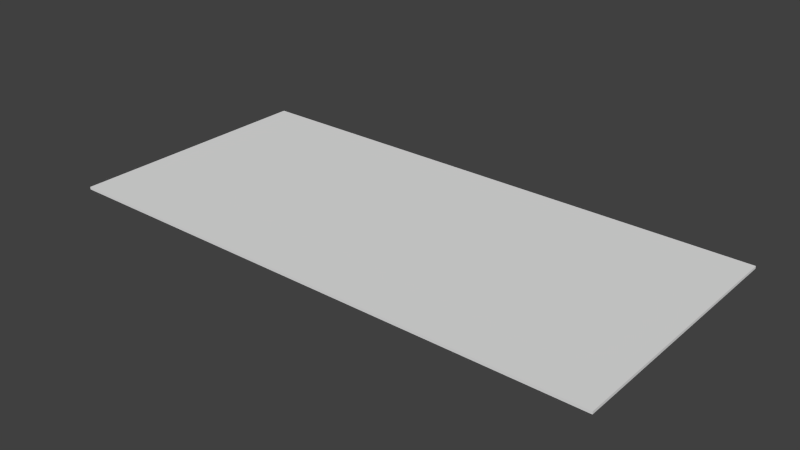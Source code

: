 # Source: Paycheck.blend  (saved by Blender 2.73.0; exported with 4.5.12 LTS)
import bpy
from mathutils import Matrix  # noqa: F401  (used for matrix-valued properties, if any)

bpy.ops.wm.read_factory_settings(use_empty=True)
scene = bpy.context.scene
scene.name = 'Scene'

# ---- collections
col_collection_1 = bpy.data.collections.new('Collection 1'); scene.collection.children.link(col_collection_1)

# ---- world
world_world = bpy.data.worlds.new('World'); scene.world = world_world
world_world.color = (0.05088, 0.05088, 0.05088)
world_world.use_sun_shadow = False
world_world.sun_shadow_jitter_overblur = 0.0
world_world.cycles.sampling_method = 'MANUAL'
world_world.cycles.sample_map_resolution = 256

# ---- meshes
me_cube_001 = bpy.data.meshes.new('Cube.001')
me_cube_001.from_pydata([(0.1999, 0.09391, 0.0009349), (0.1999, -0.09391, 0.0009349), (-0.1999, -0.09391, 0.0009349), (-0.1999, 0.09391, 0.0009349)], [], [(0, 3, 2, 1)])
_uv = me_cube_001.uv_layers.new(name='UVMap')
_uv.uv.foreach_set('vector', [0.9999, 0.9999, 0.0001002, 0.9999, 9.998e-05, 0.0001003, 0.9999, 9.998e-05])
me_cube_001.use_remesh_preserve_volume = False
me_cube_001.use_remesh_preserve_attributes = False
me_cube_001.use_mirror_vertex_groups = False
me_cube_001.update()
me_cube = bpy.data.meshes.new('Cube')
me_cube.from_pydata([(0.1999, 0.09391, -0.0009349), (0.1999, -0.09391, -0.0009349), (-0.1999, -0.09391, -0.0009349), (-0.1999, 0.09391, -0.0009349), (0.1999, 0.09391, 0.0009349), (0.1999, -0.09391, 0.0009349), (-0.1999, -0.09391, 0.0009349), (-0.1999, 0.09391, 0.0009349)], [], [(0, 1, 2, 3), (0, 4, 5, 1), (1, 5, 6, 2), (2, 6, 7, 3), (4, 0, 3, 7)])
_uv = me_cube.uv_layers.new(name='UVMap')
_uv.uv.foreach_set('vector', [0.0, 0.0, 0.0, 0.0, 0.0, 0.0, 0.0, 0.0, 0.0, 0.0, 0.0, 0.0, 0.0, 0.0, 0.0, 0.0, 0.0, 0.0, 0.0, 0.0, 0.0, 0.0, 0.0, 0.0, 0.0, 0.0, 0.0, 0.0, 0.0, 0.0, 0.0, 0.0, 0.0, 0.0, 0.0, 0.0, 0.0, 0.0, 0.0, 0.0])
me_cube.use_remesh_preserve_volume = False
me_cube.use_remesh_preserve_attributes = False
me_cube.use_mirror_vertex_groups = False
me_cube.update()

# ---- objects
ob_paycheck = bpy.data.objects.new('Paycheck', me_cube_001)
ob_paycheckbase = bpy.data.objects.new('PaycheckBase', me_cube)

# ---- transforms, parenting, visibility, modifiers, constraints
ob_paycheck.location = (0.0, 0.0, 0.006344)
ob_paycheck.lock_rotations_4d = False
ob_paycheck.empty_display_type = 'ARROWS'
ob_paycheck.lineart.crease_threshold = 0.0
ob_paycheckbase.parent = ob_paycheck
ob_paycheckbase.matrix_parent_inverse = Matrix(((1.0, 0.0, 0.0, 0.0), (0.0, 1.0, 0.0, 0.0), (0.0, 0.0, 1.0, -0.006344), (0.0, 0.0, 0.0, 1.0)))
ob_paycheckbase.location = (0.0, 0.0, 0.006344)
ob_paycheckbase.lock_rotations_4d = False
ob_paycheckbase.empty_display_type = 'ARROWS'
ob_paycheckbase.lineart.crease_threshold = 0.0

# ---- collection membership
col_collection_1.objects.link(ob_paycheck)
col_collection_1.objects.link(ob_paycheckbase)

# ---- scene / render settings (as saved in the file)
scene.frame_start = 1; scene.frame_end = 250; scene.frame_set(1)
scene.render.engine = 'BLENDER_EEVEE_NEXT'
scene.render.resolution_percentage = 50
scene.render.dither_intensity = 0.0
scene.cycles.use_denoising = False
scene.cycles.samples = 10
scene.cycles.sampling_pattern = 'TABULATED_SOBOL'
scene.cycles.light_sampling_threshold = 0.0
scene.cycles.use_adaptive_sampling = False
scene.cycles.use_light_tree = False
scene.cycles.blur_glossy = 0.0
scene.cycles.pixel_filter_type = 'GAUSSIAN'
scene.cycles.sample_clamp_indirect = 0.0
scene.view_settings.view_transform = 'Standard'
bpy.context.view_layer.update()

# ---- added for rendering (the .blend has no active camera and no usable light): camera, sun
cam_auto = bpy.data.cameras.new('AutoCamera')
cam_auto.lens = 50.0
cam_auto.sensor_width = 36.0
cam_auto.clip_end = 1000.0
ob_auto_camera = bpy.data.objects.new('AutoCamera', cam_auto)
scene.collection.objects.link(ob_auto_camera)
ob_auto_camera.location = (0.408714, -0.490457, 0.333315)
ob_auto_camera.rotation_euler = (1.09748, -7.21219e-08, 0.694738)
scene.camera = ob_auto_camera
light_auto_sun = bpy.data.lights.new('AutoSun', 'SUN')
light_auto_sun.energy = 3.0
light_auto_sun.angle = 0.0523599
ob_auto_sun = bpy.data.objects.new('AutoSun', light_auto_sun)
scene.collection.objects.link(ob_auto_sun)
ob_auto_sun.rotation_euler = (0.872665, 0.174533, 0.523599)
bpy.context.view_layer.update()
